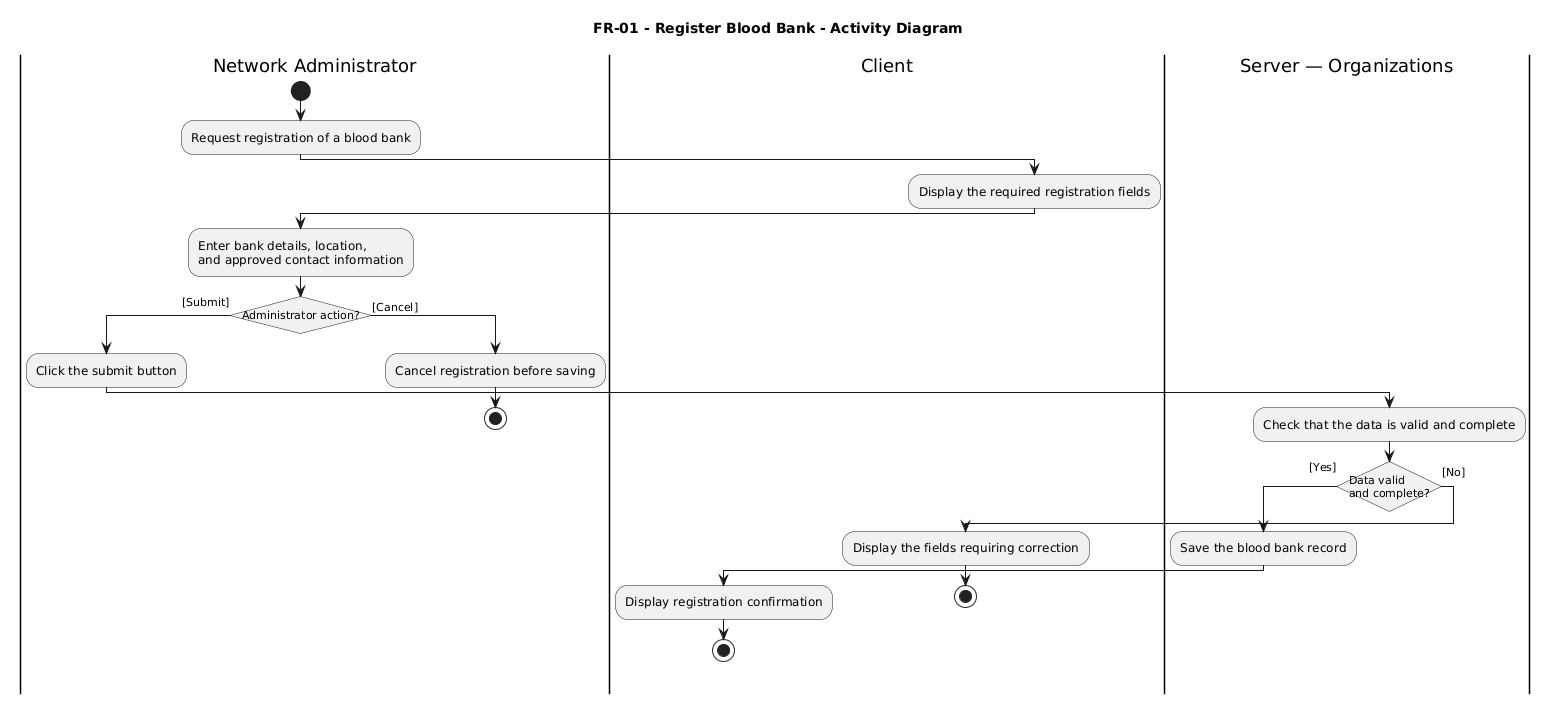

The diagram above was rendered by PlantUML. Its source (embedded in the PNG):
@startuml
title FR-01 - Register Blood Bank - Activity Diagram

skinparam monochrome true
skinparam shadowing false
skinparam conditionStyle InsideDiamond

|Network Administrator|
start
:Request registration of a blood bank;

|Client|
:Display the required registration fields;

|Network Administrator|
:Enter bank details, location,\nand approved contact information;

if (Administrator action?) then ([Submit])
  :Click the submit button;

  |Server — Organizations|
  :Check that the data is valid and complete;

  if (Data valid\nand complete?) then ([Yes])
    :Save the blood bank record;

    |Client|
    :Display registration confirmation;
    stop

  else ([No])
    |Client|
    :Display the fields requiring correction;
    stop
  endif

else ([Cancel])
  |Network Administrator|
  :Cancel registration before saving;
  stop
endif
@enduml